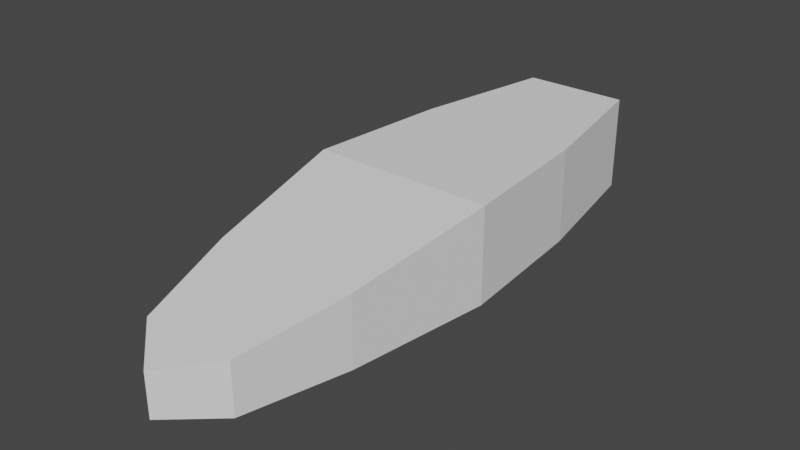 # Source: ship_collider_model.blend  (saved by Blender 3.2.14; exported with 4.5.12 LTS)
import bpy
from mathutils import Matrix  # noqa: F401  (used for matrix-valued properties, if any)

bpy.ops.wm.read_factory_settings(use_empty=True)
scene = bpy.context.scene
scene.name = 'Scene'

# ---- world
world_world = bpy.data.worlds.new('World'); scene.world = world_world
world_world.use_nodes = True; world_world.node_tree.nodes.clear()
_N = world_world.node_tree.nodes; _L = world_world.node_tree.links
n0 = _N.new('ShaderNodeOutputWorld'); n0.name = 'World Output'; n0.location = (300, 300)
n1 = _N.new('ShaderNodeBackground'); n1.name = 'Background'; n1.location = (10, 300)
n1.inputs[0].default_value = (0.05088, 0.05088, 0.05088, 1.0)
_L.new(n1.outputs[0], n0.inputs[0])
n0.is_active_output = True
world_world.color = (0.05088, 0.05088, 0.05088)
world_world.use_sun_shadow = False
world_world.sun_shadow_jitter_overblur = 0.0

# ---- meshes
me_cube_002 = bpy.data.meshes.new('Cube.002')
me_cube_002.from_pydata([(-0.4853, -4.564, 0.5301), (-0.4853, -4.564, 0.0), (-0.5501, 1.0, 1.0), (-0.5501, 1.0, 0.0), (0.4853, -4.564, 0.5301), (0.4853, -4.564, 0.0), (0.5501, 1.0, 1.0), (0.5501, 1.0, 0.0), (-0.9542, -2.0, 1.0), (-0.9542, -2.0, 0.0), (0.9542, -2.0, 1.0), (0.9542, -2.0, 0.0), (-0.828, -0.5, 1.0), (0.828, -0.5, 0.0), (-0.828, -0.5, 0.0), (0.828, -0.5, 1.0), (-0.7502, -3.5, 0.0), (0.7502, -3.5, 0.7251), (-0.7502, -3.5, 0.7251), (0.7502, -3.5, 0.0), (0.0, -4.996, 0.0), (0.0, -4.996, 0.4509)], [], [(13, 14, 3, 7), (14, 12, 2, 3), (19, 17, 4, 5), (13, 15, 10, 11), (16, 18, 8, 9), (19, 16, 9, 11), (18, 17, 10, 8), (12, 15, 6, 2), (3, 2, 6, 7), (8, 10, 15, 12), (7, 6, 15, 13), (1, 16, 19, 5, 20), (9, 8, 12, 14), (11, 9, 14, 13), (4, 17, 18, 0, 21), (1, 0, 18, 16), (11, 10, 17, 19), (20, 5, 4, 21), (1, 20, 21, 0)])
_uv = me_cube_002.uv_layers.new(name='UVMap')
_uv.uv.foreach_set('vector', [0.375, 0.1875, 0.625, 0.1875, 0.625, 0.25, 0.375, 0.25, 0.375, 0.6875, 0.625, 0.6875, 0.625, 0.75, 0.375, 0.75, 0.125, 0.6875, 0.375, 0.6875, 0.375, 0.7318, 0.125, 0.7318, 0.125, 0.5625, 0.375, 0.5625, 0.375, 0.625, 0.125, 0.625, 0.375, 0.5625, 0.625, 0.5625, 0.625, 0.625, 0.375, 0.625, 0.375, 0.0625, 0.625, 0.0625, 0.625, 0.125, 0.375, 0.125, 0.625, 0.5625, 0.875, 0.5625, 0.875, 0.625, 0.625, 0.625, 0.625, 0.6875, 0.875, 0.6875, 0.875, 0.75, 0.625, 0.75, 0.375, 0.75, 0.625, 0.75, 0.625, 1.0, 0.375, 1.0, 0.625, 0.625, 0.875, 0.625, 0.875, 0.6875, 0.625, 0.6875, 0.125, 0.5, 0.375, 0.5, 0.375, 0.5625, 0.125, 0.5625, 0.625, 0.01815, 0.625, 0.0625, 0.375, 0.0625, 0.375, 0.01815, 0.5, 0.0, 0.375, 0.625, 0.625, 0.625, 0.625, 0.6875, 0.375, 0.6875, 0.375, 0.125, 0.625, 0.125, 0.625, 0.1875, 0.375, 0.1875, 0.875, 0.5182, 0.875, 0.5625, 0.625, 0.5625, 0.625, 0.5182, 0.75, 0.5, 0.375, 0.5182, 0.625, 0.5182, 0.625, 0.5625, 0.375, 0.5625, 0.125, 0.625, 0.375, 0.625, 0.375, 0.6875, 0.125, 0.6875, 0.5, 0.0, 0.375, 0.01815, 0.375, 0.7318, 0.5, 0.625, 0.625, 0.01815, 0.5, 0.0, 0.5, 0.625, 0.625, 0.5182])
me_cube_002.use_mirror_x = True
me_cube_002.update()

# ---- objects
ob_empty_001 = bpy.data.objects.new('Empty.001', None)
ob_empty = bpy.data.objects.new('Empty', None)
ob_ship_collider = bpy.data.objects.new('ship collider', me_cube_002)

# ---- transforms, parenting, visibility, modifiers, constraints
ob_empty_001.location = (0.0, -5.0, 0.0)
ob_empty.location = (-1.0, 1.0, 0.0)
ob_ship_collider.location = (0.0, 0.0, 0.0)
ob_ship_collider.use_mesh_mirror_x = True
_m = ob_ship_collider.modifiers.new('Triangulate', 'TRIANGULATE')
_m.quad_method = 'LONGEST_DIAGONAL'

# ---- collection membership
scene.collection.objects.link(ob_empty_001)
scene.collection.objects.link(ob_empty)
scene.collection.objects.link(ob_ship_collider)

# ---- scene / render settings (as saved in the file)
scene.frame_start = 1; scene.frame_end = 250; scene.frame_set(1)
scene.render.engine = 'BLENDER_EEVEE_NEXT'
scene.cycles.sampling_pattern = 'TABULATED_SOBOL'
scene.cycles.use_light_tree = False
scene.view_settings.view_transform = 'Filmic'
bpy.context.view_layer.update()

# ---- added for rendering (the .blend has no active camera and no usable light): camera, sun
cam_auto = bpy.data.cameras.new('AutoCamera')
cam_auto.lens = 50.0
cam_auto.sensor_width = 36.0
cam_auto.clip_end = 1000.0
ob_auto_camera = bpy.data.objects.new('AutoCamera', cam_auto)
scene.collection.objects.link(ob_auto_camera)
ob_auto_camera.location = (5.89513, -9.07228, 5.2161)
ob_auto_camera.rotation_euler = (1.09748, -7.21219e-08, 0.694738)
scene.camera = ob_auto_camera
light_auto_sun = bpy.data.lights.new('AutoSun', 'SUN')
light_auto_sun.energy = 3.0
light_auto_sun.angle = 0.0523599
ob_auto_sun = bpy.data.objects.new('AutoSun', light_auto_sun)
scene.collection.objects.link(ob_auto_sun)
ob_auto_sun.rotation_euler = (0.872665, 0.174533, 0.523599)
bpy.context.view_layer.update()
